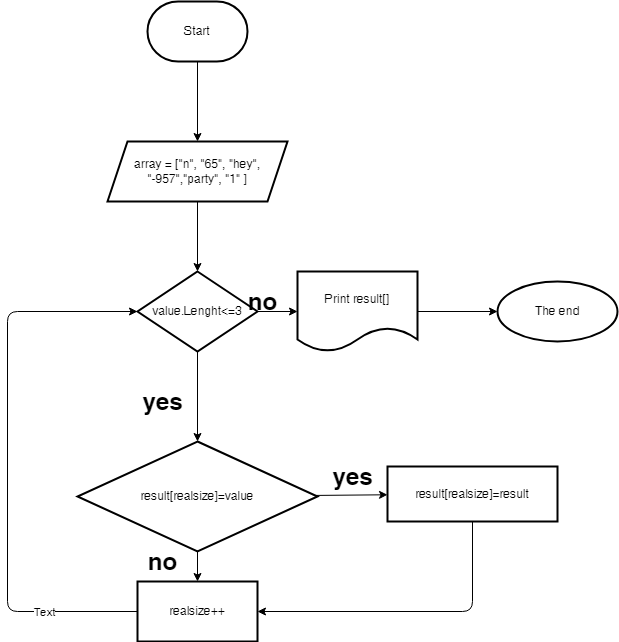

The diagram above was exported from draw.io. Its source (the exported page's mxGraphModel, read from the mxfile embedded in the PNG):
<mxGraphModel dx="618" dy="310" grid="1" gridSize="10" guides="1" tooltips="1" connect="1" arrows="1" fold="1" page="1" pageScale="1" pageWidth="827" pageHeight="1169" math="0" shadow="0">
  <root>
    <mxCell id="0" />
    <mxCell id="1" parent="0" />
    <mxCell id="4" value="" style="edgeStyle=none;html=1;" parent="1" source="2" target="3" edge="1">
      <mxGeometry relative="1" as="geometry" />
    </mxCell>
    <mxCell id="2" value="Start" style="strokeWidth=2;html=1;shape=mxgraph.flowchart.terminator;whiteSpace=wrap;" parent="1" vertex="1">
      <mxGeometry x="260" y="10" width="100" height="60" as="geometry" />
    </mxCell>
    <mxCell id="6" value="" style="edgeStyle=none;html=1;fontSize=6;" parent="1" source="3" target="5" edge="1">
      <mxGeometry relative="1" as="geometry" />
    </mxCell>
    <mxCell id="3" value="array = [&quot;n&quot;, &quot;65&quot;, &quot;hey&quot;, &quot;-957&quot;,&quot;party&quot;, &quot;1&quot; ]" style="shape=parallelogram;perimeter=parallelogramPerimeter;whiteSpace=wrap;html=1;fixedSize=1;strokeWidth=2;" parent="1" vertex="1">
      <mxGeometry x="220" y="150" width="180" height="60" as="geometry" />
    </mxCell>
    <mxCell id="8" value="" style="edgeStyle=none;html=1;fontSize=6;" parent="1" source="5" target="7" edge="1">
      <mxGeometry relative="1" as="geometry" />
    </mxCell>
    <mxCell id="10" value="" style="edgeStyle=none;html=1;fontSize=6;" parent="1" source="5" edge="1">
      <mxGeometry relative="1" as="geometry">
        <mxPoint x="310" y="450" as="targetPoint" />
      </mxGeometry>
    </mxCell>
    <mxCell id="5" value="value.Lenght&amp;lt;=3" style="rhombus;whiteSpace=wrap;html=1;strokeWidth=2;" parent="1" vertex="1">
      <mxGeometry x="250" y="280" width="120" height="80" as="geometry" />
    </mxCell>
    <mxCell id="27" value="" style="edgeStyle=none;html=1;fontSize=6;" parent="1" source="7" target="26" edge="1">
      <mxGeometry relative="1" as="geometry" />
    </mxCell>
    <mxCell id="7" value="Print result[]" style="shape=document;whiteSpace=wrap;html=1;boundedLbl=1;strokeWidth=2;" parent="1" vertex="1">
      <mxGeometry x="410" y="280" width="120" height="80" as="geometry" />
    </mxCell>
    <mxCell id="12" value="" style="edgeStyle=none;html=1;fontSize=6;" parent="1" target="11" edge="1">
      <mxGeometry relative="1" as="geometry">
        <mxPoint x="310" y="510" as="sourcePoint" />
      </mxGeometry>
    </mxCell>
    <mxCell id="25" style="edgeStyle=none;html=1;exitX=0;exitY=0.5;exitDx=0;exitDy=0;entryX=0;entryY=0.5;entryDx=0;entryDy=0;fontSize=6;" parent="1" source="11" target="5" edge="1">
      <mxGeometry relative="1" as="geometry">
        <Array as="points">
          <mxPoint x="120" y="620" />
          <mxPoint x="120" y="320" />
        </Array>
      </mxGeometry>
    </mxCell>
    <mxCell id="28" value="Text" style="edgeLabel;html=1;align=center;verticalAlign=middle;resizable=0;points=[];fontColor=#000000;" vertex="1" connectable="0" parent="25">
      <mxGeometry x="-0.6643" relative="1" as="geometry">
        <mxPoint as="offset" />
      </mxGeometry>
    </mxCell>
    <mxCell id="11" value="realsize++" style="whiteSpace=wrap;html=1;strokeWidth=2;" parent="1" vertex="1">
      <mxGeometry x="250" y="590" width="120" height="60" as="geometry" />
    </mxCell>
    <mxCell id="13" value="no" style="text;strokeColor=none;fillColor=none;html=1;fontSize=24;fontStyle=1;verticalAlign=middle;align=center;" parent="1" vertex="1">
      <mxGeometry x="235" y="560" width="80" height="20" as="geometry" />
    </mxCell>
    <mxCell id="14" value="no" style="text;strokeColor=none;fillColor=none;html=1;fontSize=24;fontStyle=1;verticalAlign=middle;align=center;" parent="1" vertex="1">
      <mxGeometry x="350" y="300" width="50" height="20" as="geometry" />
    </mxCell>
    <mxCell id="16" value="yes" style="text;strokeColor=none;fillColor=none;html=1;fontSize=24;fontStyle=1;verticalAlign=middle;align=center;" parent="1" vertex="1">
      <mxGeometry x="250" y="400" width="50" height="20" as="geometry" />
    </mxCell>
    <mxCell id="22" value="" style="edgeStyle=none;html=1;fontSize=6;" parent="1" source="20" target="21" edge="1">
      <mxGeometry relative="1" as="geometry" />
    </mxCell>
    <mxCell id="20" value="result[realsize]=value" style="rhombus;whiteSpace=wrap;html=1;strokeWidth=2;" parent="1" vertex="1">
      <mxGeometry x="190" y="450" width="240" height="110" as="geometry" />
    </mxCell>
    <mxCell id="24" style="edgeStyle=none;html=1;entryX=1;entryY=0.5;entryDx=0;entryDy=0;fontSize=6;" parent="1" source="21" target="11" edge="1">
      <mxGeometry relative="1" as="geometry">
        <Array as="points">
          <mxPoint x="585" y="620" />
        </Array>
      </mxGeometry>
    </mxCell>
    <mxCell id="21" value="result[realsize]=result" style="whiteSpace=wrap;html=1;strokeWidth=2;" parent="1" vertex="1">
      <mxGeometry x="500" y="475" width="170" height="55" as="geometry" />
    </mxCell>
    <mxCell id="23" value="yes" style="text;strokeColor=none;fillColor=none;html=1;fontSize=24;fontStyle=1;verticalAlign=middle;align=center;" parent="1" vertex="1">
      <mxGeometry x="440" y="475" width="50" height="20" as="geometry" />
    </mxCell>
    <mxCell id="26" value="The end" style="ellipse;whiteSpace=wrap;html=1;strokeWidth=2;" parent="1" vertex="1">
      <mxGeometry x="610" y="290" width="120" height="60" as="geometry" />
    </mxCell>
  </root>
</mxGraphModel>